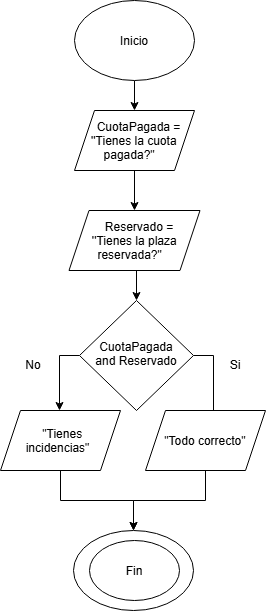

The diagram above was exported from draw.io. Its source (the exported page's mxGraphModel, read from the mxfile embedded in the PNG):
<mxGraphModel dx="691" dy="782" grid="1" gridSize="10" guides="1" tooltips="1" connect="1" arrows="1" fold="1" page="1" pageScale="1" pageWidth="827" pageHeight="1169" math="0" shadow="0">
  <root>
    <mxCell id="0" />
    <mxCell id="1" parent="0" />
    <mxCell id="1Xpb1ht9gSL8IcJ9PrDf-3" edge="1" parent="1" source="1Xpb1ht9gSL8IcJ9PrDf-1" style="edgeStyle=orthogonalEdgeStyle;rounded=0;orthogonalLoop=1;jettySize=auto;html=1;exitX=0.5;exitY=1;exitDx=0;exitDy=0;entryX=0.5;entryY=0;entryDx=0;entryDy=0;" target="1Xpb1ht9gSL8IcJ9PrDf-9">
      <mxGeometry relative="1" as="geometry">
        <mxPoint x="414" y="190" as="targetPoint" />
      </mxGeometry>
    </mxCell>
    <mxCell id="1Xpb1ht9gSL8IcJ9PrDf-1" parent="1" style="ellipse;whiteSpace=wrap;html=1;shapeInside=1;" value="Inicio" vertex="1">
      <mxGeometry height="80" width="120" x="354" y="70" as="geometry" />
    </mxCell>
    <mxCell id="yg39iHuCJCB-HNmTOPeG-2" edge="1" parent="1" source="1Xpb1ht9gSL8IcJ9PrDf-9" style="edgeStyle=orthogonalEdgeStyle;rounded=0;orthogonalLoop=1;jettySize=auto;html=1;" target="yg39iHuCJCB-HNmTOPeG-1" value="">
      <mxGeometry relative="1" as="geometry" />
    </mxCell>
    <mxCell id="1Xpb1ht9gSL8IcJ9PrDf-9" parent="1" style="shape=parallelogram;perimeter=parallelogramPerimeter;whiteSpace=wrap;html=1;shapeInside=1;fixedSize=1;" value="CuotaPagada = ''Tienes la cuota pagada?&quot;" vertex="1">
      <mxGeometry height="60" width="120" x="354" y="180" as="geometry" />
    </mxCell>
    <mxCell id="1Xpb1ht9gSL8IcJ9PrDf-11" parent="1" style="ellipse;whiteSpace=wrap;html=1;shapeInside=1;" value="&lt;div&gt;&lt;br/&gt;&lt;/div&gt;" vertex="1">
      <mxGeometry height="80" width="120" x="353" y="600" as="geometry" />
    </mxCell>
    <mxCell id="R0okPVfmIlCwybv1zPt--1" parent="1" style="ellipse;whiteSpace=wrap;html=1;shapeInside=1;" value="Fin" vertex="1">
      <mxGeometry height="60" width="90" x="369" y="610" as="geometry" />
    </mxCell>
    <mxCell id="OmEtdFH6EnGdJqU_FrHq-5" edge="1" parent="1" source="OmEtdFH6EnGdJqU_FrHq-3" style="edgeStyle=orthogonalEdgeStyle;rounded=0;orthogonalLoop=1;jettySize=auto;html=1;exitX=0;exitY=0.5;exitDx=0;exitDy=0;libavoidRouting=1;">
      <mxGeometry relative="1" as="geometry">
        <mxPoint x="339" y="480" as="targetPoint" />
      </mxGeometry>
    </mxCell>
    <mxCell id="OmEtdFH6EnGdJqU_FrHq-6" edge="1" parent="1" source="OmEtdFH6EnGdJqU_FrHq-3" style="edgeStyle=orthogonalEdgeStyle;rounded=0;orthogonalLoop=1;jettySize=auto;html=1;exitX=1;exitY=0.5;exitDx=0;exitDy=0;entryX=0.5;entryY=0;entryDx=0;entryDy=0;" target="OmEtdFH6EnGdJqU_FrHq-10">
      <mxGeometry relative="1" as="geometry">
        <mxPoint x="485" y="490" as="targetPoint" />
      </mxGeometry>
    </mxCell>
    <mxCell id="OmEtdFH6EnGdJqU_FrHq-3" parent="1" style="rhombus;whiteSpace=wrap;html=1;shapeInside=1;" value="CuotaPagada and Reservado" vertex="1">
      <mxGeometry height="110" width="114" x="359" y="370" as="geometry" />
    </mxCell>
    <mxCell id="OmEtdFH6EnGdJqU_FrHq-8" parent="1" style="text;html=1;whiteSpace=wrap;strokeColor=none;fillColor=none;align=center;verticalAlign=middle;rounded=0;" value="No" vertex="1">
      <mxGeometry height="30" width="60" x="283" y="420" as="geometry" />
    </mxCell>
    <mxCell id="OmEtdFH6EnGdJqU_FrHq-9" parent="1" style="text;html=1;whiteSpace=wrap;strokeColor=none;fillColor=none;align=center;verticalAlign=middle;rounded=0;" value="Si" vertex="1">
      <mxGeometry height="30" width="60" x="485" y="420" as="geometry" />
    </mxCell>
    <mxCell id="OmEtdFH6EnGdJqU_FrHq-11" edge="1" parent="1" source="OmEtdFH6EnGdJqU_FrHq-10" style="edgeStyle=orthogonalEdgeStyle;rounded=0;orthogonalLoop=1;jettySize=auto;html=1;exitX=0.5;exitY=1;exitDx=0;exitDy=0;entryX=0.5;entryY=0;entryDx=0;entryDy=0;" target="1Xpb1ht9gSL8IcJ9PrDf-11">
      <mxGeometry relative="1" as="geometry" />
    </mxCell>
    <mxCell id="OmEtdFH6EnGdJqU_FrHq-10" parent="1" style="shape=parallelogram;perimeter=parallelogramPerimeter;whiteSpace=wrap;html=1;shapeInside=1;fixedSize=1;" value="&quot;Todo correcto&quot;" vertex="1">
      <mxGeometry height="60" width="120" x="425" y="480" as="geometry" />
    </mxCell>
    <mxCell id="yg39iHuCJCB-HNmTOPeG-3" edge="1" parent="1" source="yg39iHuCJCB-HNmTOPeG-1" style="edgeStyle=orthogonalEdgeStyle;rounded=0;orthogonalLoop=1;jettySize=auto;html=1;exitX=0.5;exitY=1;exitDx=0;exitDy=0;entryX=0.5;entryY=0;entryDx=0;entryDy=0;" target="OmEtdFH6EnGdJqU_FrHq-3">
      <mxGeometry relative="1" as="geometry" />
    </mxCell>
    <mxCell id="yg39iHuCJCB-HNmTOPeG-1" parent="1" style="shape=parallelogram;perimeter=parallelogramPerimeter;whiteSpace=wrap;html=1;shapeInside=1;fixedSize=1;" value="&lt;span style=&quot;text-decoration-line: inherit; background-color: transparent; color: light-dark(rgb(0, 0, 0), rgb(255, 255, 255));&quot;&gt;Reservado = ''Tienes la plaza reservada?&quot;&lt;/span&gt;" vertex="1">
      <mxGeometry height="60" width="131" x="348.5" y="280" as="geometry" />
    </mxCell>
    <mxCell id="6xhyBApiKdin4aQDEVol-2" edge="1" parent="1" source="6xhyBApiKdin4aQDEVol-1" style="edgeStyle=orthogonalEdgeStyle;rounded=0;orthogonalLoop=1;jettySize=auto;html=1;exitX=0.5;exitY=1;exitDx=0;exitDy=0;entryX=0.5;entryY=0;entryDx=0;entryDy=0;" target="1Xpb1ht9gSL8IcJ9PrDf-11">
      <mxGeometry relative="1" as="geometry" />
    </mxCell>
    <mxCell id="6xhyBApiKdin4aQDEVol-1" parent="1" style="shape=parallelogram;perimeter=parallelogramPerimeter;whiteSpace=wrap;html=1;shapeInside=1;fixedSize=1;" value="&quot;Tienes incidencias&quot;" vertex="1">
      <mxGeometry height="60" width="120" x="280" y="480" as="geometry" />
    </mxCell>
  </root>
</mxGraphModel>